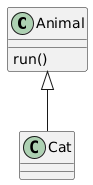

The diagram above was rendered by PlantUML. Its source (embedded in the PNG):
@startuml
class Animal {
  run()
}

class Cat extends Animal {
}
@enduml